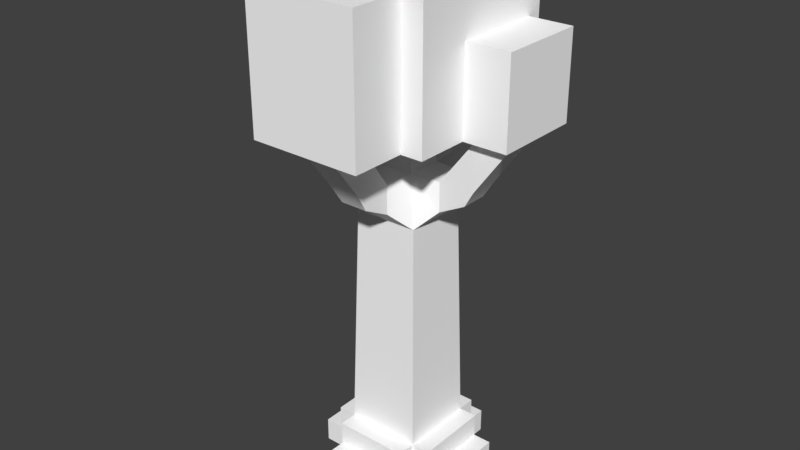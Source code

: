 # Source: Tree.blend  (saved by Blender 2.78.0; exported with 4.5.12 LTS)
import bpy
from mathutils import Matrix  # noqa: F401  (used for matrix-valued properties, if any)

bpy.ops.wm.read_factory_settings(use_empty=True)
scene = bpy.context.scene
scene.name = 'Scene'

# ---- collections
col_collection_1 = bpy.data.collections.new('Collection 1'); scene.collection.children.link(col_collection_1)

# ---- materials (node trees are filled in below, after node groups)
mat_initialshadinggroup_006 = bpy.data.materials.new('initialShadingGroup.006')
mat_initialshadinggroup_006.alpha_threshold = 0.0
mat_initialshadinggroup_006.use_transparent_shadow = False
mat_initialshadinggroup_006.diffuse_color = (1.0, 1.0, 1.0, 1.0)
mat_initialshadinggroup_006.roughness = 0.5
mat_initialshadinggroup_006.specular_intensity = 0.0

# ---- material node trees

# ---- world
world_world = bpy.data.worlds.new('World'); scene.world = world_world
world_world.color = (0.05088, 0.05088, 0.05088)
world_world.use_sun_shadow = False
world_world.sun_shadow_jitter_overblur = 0.0
world_world.cycles.sampling_method = 'MANUAL'

# ---- meshes
me_pcube2 = bpy.data.meshes.new('pCube2')
me_pcube2.from_pydata([(-1.161, -2.316, 0.05706), (1.186, -2.316, 0.05706), (1.186, -2.316, 0.8394), (-1.161, -2.316, 0.8394), (-1.161, -1.742, 0.8394), (1.186, -1.742, 0.8394), (1.186, -1.742, 1.622), (-1.161, -1.742, 1.622), (-1.161, -1.164, 1.622), (1.186, -1.164, 1.622), (1.016, -0.9945, 9.086), (-0.9918, -0.9945, 9.086), (-2.413, -2.416, 16.86), (2.437, -2.416, 16.86), (2.437, 2.435, 16.86), (-2.413, 2.435, 16.86), (-0.9918, 1.013, 9.086), (1.016, 1.013, 9.086), (1.186, 1.183, 1.622), (-1.161, 1.183, 1.622), (-1.161, 1.761, 1.622), (1.186, 1.761, 1.622), (1.186, 1.761, 0.8394), (-1.161, 1.761, 0.8394), (-1.161, 2.335, 0.8394), (1.186, 2.335, 0.8394), (1.186, 2.335, 0.05707), (-1.161, 2.335, 0.05707), (-1.161, 1.183, 0.05707), (1.186, 1.183, 0.05707), (1.186, -1.164, 0.05706), (-1.161, -1.164, 0.05706), (2.338, -1.164, 0.05706), (2.338, 1.183, 0.05707), (2.338, 1.183, 0.8394), (2.338, -1.164, 0.8394), (1.764, -1.164, 0.8394), (1.764, 1.183, 0.8394), (1.764, 1.183, 1.622), (1.764, -1.164, 1.622), (-2.314, 1.183, 0.05707), (-2.314, -1.164, 0.05706), (-2.314, -1.164, 0.8394), (-2.314, 1.183, 0.8394), (-1.739, 1.183, 0.8394), (-1.739, -1.164, 0.8394), (-1.739, -1.164, 1.622), (-1.739, 1.183, 1.622), (1.186, -1.742, 0.05706), (-1.161, -1.742, 0.05706), (1.186, -1.164, 0.8394), (1.186, -1.742, 0.8394), (-1.161, -1.164, 0.8394), (-1.161, -1.742, 0.8394), (1.186, 1.183, 0.8394), (-1.161, 1.183, 0.8394), (1.186, 1.761, 0.8394), (-1.161, 1.761, 0.8394), (1.186, 1.761, 0.05707), (-1.161, 1.761, 0.05707), (1.764, 1.183, 0.05707), (1.764, -1.164, 0.05706), (1.764, 1.183, 0.8394), (1.764, -1.164, 0.8394), (-1.739, -1.164, 0.05706), (-1.739, 1.183, 0.05707), (-1.739, -1.164, 0.8394), (-1.739, 1.183, 0.8394), (-0.4063, -2.267, 10.02), (0.4305, -2.267, 10.02), (0.4868, -2.574, 10.55), (-0.4627, -2.574, 10.55), (2.289, -0.409, 10.02), (2.289, 0.4277, 10.02), (2.596, 0.4841, 10.55), (2.596, -0.4654, 10.55), (0.4305, 2.286, 10.02), (-0.4063, 2.286, 10.02), (-0.4627, 2.593, 10.55), (0.4868, 2.593, 10.55), (-2.265, 0.4277, 10.02), (-2.265, -0.409, 10.02), (-2.571, -0.4654, 10.55), (-2.571, 0.4841, 10.55), (0.4868, -1.46, 9.594), (-0.4627, -1.46, 9.594), (0.5708, -0.5494, 10.55), (0.4868, -1.46, 10.55), (-0.5467, -0.5494, 10.55), (-0.4627, -1.46, 10.55), (1.482, 0.4841, 9.594), (1.482, -0.4654, 9.594), (0.5708, 0.5681, 10.55), (1.482, 0.4841, 10.55), (1.482, -0.4654, 10.55), (-0.4627, 1.479, 9.594), (0.4868, 1.479, 9.594), (-0.5467, 0.5681, 10.55), (-0.4627, 1.479, 10.55), (0.4868, 1.479, 10.55), (-1.457, -0.4654, 9.594), (-1.457, 0.4841, 9.594), (-1.457, -0.4654, 10.55), (-1.457, 0.4841, 10.55), (1.756, -2.429, 16.44), (-1.732, -2.429, 16.44), (-1.732, -4.064, 16.44), (1.756, -4.064, 16.44), (2.43, 1.962, 14.93), (2.43, -0.7743, 14.93), (3.794, -0.7743, 14.93), (3.794, 1.962, 14.93), (-0.7554, 2.442, 13.56), (0.7796, 2.442, 13.56), (0.7796, 3.887, 13.56), (-0.7554, 3.887, 13.56), (-2.433, -1.822, 14.6), (-2.433, 0.4977, 14.6), (-4.226, 0.4977, 14.6), (-4.226, -1.822, 14.6), (0.3339, -0.3125, 12.15), (-0.3098, -0.3125, 12.15), (0.3339, 0.3312, 12.15), (-0.3098, 0.3312, 12.15), (-0.4713, -2.579, 12.15), (0.4954, -2.579, 12.15), (-0.4713, -3.713, 12.15), (0.4954, -3.713, 12.15), (2.648, -0.4339, 12.15), (2.648, 0.4526, 12.15), (3.688, -0.4339, 12.15), (3.688, 0.4526, 12.15), (0.4104, 2.698, 12.15), (-0.3862, 2.698, 12.15), (0.4104, 3.632, 12.15), (-0.3862, 3.632, 12.15), (-2.629, 0.4482, 12.15), (-2.629, -0.4295, 12.15), (-3.658, 0.4482, 12.15), (-3.658, -0.4295, 12.15), (2.437, -2.416, 12.15), (-2.413, -2.416, 12.15), (2.437, 2.435, 12.15), (-2.413, 2.435, 12.15), (2.43, -0.7743, 12.15), (2.43, 1.962, 12.15), (3.794, -0.7743, 12.15), (3.794, 1.962, 12.15), (-1.732, -2.429, 12.15), (1.756, -2.429, 12.15), (-1.732, -4.064, 12.15), (1.756, -4.064, 12.15), (-2.433, 0.4977, 12.15), (-2.433, -1.822, 12.15), (-4.226, 0.4977, 12.15), (-4.226, -1.822, 12.15), (0.7796, 2.442, 12.15), (-0.7554, 2.442, 12.15), (0.7796, 3.887, 12.15), (-0.7554, 3.887, 12.15)], [], [(0, 1, 2, 3), (4, 5, 6, 7), (8, 9, 10, 11), (12, 13, 14, 15), (16, 17, 18, 19), (20, 21, 22, 23), (24, 25, 26, 27), (28, 29, 30, 31), (32, 33, 34, 35), (36, 37, 38, 39), (9, 18, 17, 10), (40, 41, 42, 43), (44, 45, 46, 47), (19, 8, 11, 16), (31, 30, 48, 49), (30, 50, 51, 48), (50, 52, 53, 51), (52, 31, 49, 53), (52, 50, 5, 4), (50, 9, 6, 5), (9, 8, 7, 6), (8, 52, 4, 7), (19, 18, 21, 20), (18, 54, 22, 21), (54, 55, 23, 22), (55, 19, 20, 23), (55, 54, 56, 57), (54, 29, 58, 56), (29, 28, 59, 58), (28, 55, 57, 59), (30, 29, 60, 61), (29, 54, 62, 60), (54, 50, 63, 62), (50, 30, 61, 63), (50, 54, 37, 36), (54, 18, 38, 37), (18, 9, 39, 38), (9, 50, 36, 39), (28, 31, 64, 65), (31, 52, 66, 64), (52, 55, 67, 66), (55, 28, 65, 67), (55, 52, 45, 44), (52, 8, 46, 45), (8, 19, 47, 46), (19, 55, 44, 47), (49, 48, 1, 0), (48, 51, 2, 1), (51, 53, 3, 2), (53, 49, 0, 3), (57, 56, 25, 24), (56, 58, 26, 25), (58, 59, 27, 26), (59, 57, 24, 27), (61, 60, 33, 32), (60, 62, 34, 33), (62, 63, 35, 34), (63, 61, 32, 35), (65, 64, 41, 40), (64, 66, 42, 41), (66, 67, 43, 42), (67, 65, 40, 43), (68, 69, 70, 71), (72, 73, 74, 75), (76, 77, 78, 79), (80, 81, 82, 83), (11, 10, 84, 85), (10, 86, 87, 84), (86, 88, 89, 87), (88, 11, 85, 89), (10, 17, 90, 91), (17, 92, 93, 90), (92, 86, 94, 93), (86, 10, 91, 94), (17, 16, 95, 96), (16, 97, 98, 95), (97, 92, 99, 98), (92, 17, 96, 99), (16, 11, 100, 101), (11, 88, 102, 100), (88, 97, 103, 102), (97, 16, 101, 103), (85, 84, 69, 68), (84, 87, 70, 69), (104, 105, 106, 107), (89, 85, 68, 71), (91, 90, 73, 72), (90, 93, 74, 73), (108, 109, 110, 111), (94, 91, 72, 75), (96, 95, 77, 76), (95, 98, 78, 77), (112, 113, 114, 115), (99, 96, 76, 79), (101, 100, 81, 80), (100, 102, 82, 81), (116, 117, 118, 119), (103, 101, 80, 83), (88, 86, 120, 121), (86, 92, 122, 120), (92, 97, 123, 122), (97, 88, 121, 123), (87, 89, 124, 125), (89, 71, 126, 124), (71, 70, 127, 126), (70, 87, 125, 127), (93, 94, 128, 129), (94, 75, 130, 128), (75, 74, 131, 130), (74, 93, 129, 131), (98, 99, 132, 133), (99, 79, 134, 132), (79, 78, 135, 134), (78, 98, 133, 135), (102, 103, 136, 137), (103, 83, 138, 136), (83, 82, 139, 138), (82, 102, 137, 139), (121, 120, 140, 141), (120, 122, 142, 140), (122, 123, 143, 142), (123, 121, 141, 143), (141, 140, 13, 12), (140, 142, 14, 13), (142, 143, 15, 14), (143, 141, 12, 15), (129, 128, 144, 145), (128, 130, 146, 144), (130, 131, 147, 146), (131, 129, 145, 147), (145, 144, 109, 108), (144, 146, 110, 109), (146, 147, 111, 110), (147, 145, 108, 111), (125, 124, 148, 149), (124, 126, 150, 148), (126, 127, 151, 150), (127, 125, 149, 151), (149, 148, 105, 104), (148, 150, 106, 105), (150, 151, 107, 106), (151, 149, 104, 107), (137, 136, 152, 153), (136, 138, 154, 152), (138, 139, 155, 154), (139, 137, 153, 155), (153, 152, 117, 116), (152, 154, 118, 117), (154, 155, 119, 118), (155, 153, 116, 119), (133, 132, 156, 157), (132, 134, 158, 156), (134, 135, 159, 158), (135, 133, 157, 159), (157, 156, 113, 112), (156, 158, 114, 113), (158, 159, 115, 114), (159, 157, 112, 115)])
me_pcube2.polygons.foreach_set('use_smooth', [0, 0, 0, 0, 0, 0, 0, 1, 0, 0, 0, 0, 0, 0, 1, 1, 1, 1, 0, 0, 0, 0, 0, 0, 0, 0, 1, 1, 1, 1, 1, 1, 1, 1, 0, 0, 0, 0, 1, 1, 1, 1, 0, 0, 0, 0, 1, 1, 1, 1, 1, 1, 1, 1, 1, 1, 1, 1, 1, 1, 1, 1, 1, 1, 1, 1, 1, 1, 0, 1, 1, 1, 0, 1, 1, 1, 0, 1, 1, 1, 0, 1, 1, 1, 0, 1, 1, 1, 0, 1, 1, 1, 0, 1, 1, 1, 0, 1, 0, 0, 0, 0, 0, 1, 1, 1, 0, 1, 1, 1, 0, 1, 1, 1, 0, 1, 1, 1, 0, 0, 0, 0, 0, 0, 0, 0, 0, 1, 1, 1, 0, 0, 0, 0, 1, 1, 1, 1, 0, 0, 0, 0, 1, 1, 1, 1, 0, 0, 0, 0, 1, 1, 1, 1, 0, 0, 0, 0])
_k = set([(0, 1), (0, 3), (0, 49), (1, 2), (1, 48), (2, 3), (2, 51), (3, 53), (10, 11), (10, 17), (10, 84), (10, 91), (11, 16), (11, 85), (11, 100), (16, 17), (16, 95), (16, 101), (17, 90), (17, 96), (24, 25), (24, 27), (24, 57), (25, 26), (25, 56), (26, 27), (26, 58), (27, 59), (28, 55), (28, 59), (28, 65), (29, 54), (29, 58), (29, 60), (30, 48), (30, 50), (30, 61), (31, 49), (31, 52), (31, 64), (32, 33), (32, 35), (32, 61), (33, 34), (33, 60), (34, 35), (34, 62), (35, 63), (40, 41), (40, 43), (40, 65), (41, 42), (41, 64), (42, 43), (42, 66), (43, 67), (50, 51), (50, 52), (50, 54), (50, 63), (52, 53), (52, 55), (52, 66), (54, 55), (54, 56), (54, 62), (55, 57), (55, 67), (68, 69), (68, 71), (68, 85), (69, 70), (69, 84), (70, 127), (71, 126), (72, 73), (72, 75), (72, 91), (73, 74), (73, 90), (74, 131), (75, 130), (76, 77), (76, 79), (76, 96), (77, 78), (77, 95), (78, 135), (79, 134), (80, 81), (80, 83), (80, 101), (81, 82), (81, 100), (82, 139), (83, 138), (84, 87), (85, 89), (86, 87), (86, 94), (87, 125), (88, 89), (88, 102), (89, 124), (90, 93), (91, 94), (92, 93), (92, 99), (93, 129), (94, 128), (95, 98), (96, 99), (97, 98), (97, 103), (98, 133), (99, 132), (100, 102), (101, 103), (102, 137), (103, 136), (124, 125), (124, 126), (125, 127), (126, 127), (128, 130), (128, 144), (129, 131), (129, 145), (130, 131), (132, 133), (132, 134), (133, 135), (134, 135), (136, 137), (136, 138), (137, 139), (138, 139), (144, 146), (145, 147), (146, 147), (148, 149), (148, 150), (149, 151), (150, 151), (152, 153), (152, 154), (153, 155), (154, 155), (156, 157), (156, 158), (157, 159), (158, 159)])
me_pcube2.attributes.new('sharp_edge', 'BOOLEAN', 'EDGE').data.foreach_set('value', [ (min(e.vertices), max(e.vertices)) in _k for e in me_pcube2.edges])
_uv = me_pcube2.uv_layers.new(name='UVMap')
_uv.uv.foreach_set('vector', [0.07926, 0.02434, 0.07926, 0.02434, 0.07926, 0.06639, 0.07926, 0.06639, 0.1101, 0.06639, 0.1101, 0.06639, 0.1101, 0.1084, 0.1101, 0.1084, 0.1412, 0.1084, 0.1412, 0.1084, 0.1503, 0.5097, 0.1503, 0.5097, 0.4777, 0.5164, 0.4777, 0.5164, 0.9242, 0.5164, 0.9242, 0.5164, 0.2582, 0.5097, 0.2582, 0.5097, 0.2674, 0.1084, 0.2674, 0.1084, 0.2984, 0.1084, 0.2984, 0.1084, 0.2984, 0.06639, 0.2984, 0.06639, 0.3293, 0.06639, 0.3293, 0.06639, 0.3293, 0.02434, 0.3293, 0.02434, 0.2674, 0.02434, 0.2674, 0.02434, 0.1412, 0.02434, 0.1412, 0.02434, 0.1412, 0.02434, 0.2674, 0.02434, 0.2674, 0.06639, 0.1412, 0.06639, 0.1412, 0.06639, 0.2674, 0.06639, 0.2674, 0.1084, 0.1412, 0.1084, 0.1412, 0.1084, 0.2674, 0.1084, 0.2582, 0.5097, 0.1503, 0.5097, 0.2674, 0.02434, 0.1412, 0.02434, 0.1412, 0.06639, 0.2674, 0.06639, 0.2674, 0.06639, 0.1412, 0.06639, 0.1412, 0.1084, 0.2674, 0.1084, 0.2674, 0.1084, 0.1412, 0.1084, 0.1503, 0.5097, 0.2582, 0.5097, 0.1412, 0.02434, 0.1412, 0.02434, 0.1101, 0.02434, 0.1101, 0.02434, 0.1412, 0.02434, 0.1412, 0.06639, 0.1101, 0.06639, 0.1101, 0.02434, 0.1412, 0.06639, 0.1412, 0.06639, 0.1101, 0.06639, 0.1101, 0.06639, 0.1412, 0.06639, 0.1412, 0.02434, 0.1101, 0.02434, 0.1101, 0.06639, 0.1412, 0.06639, 0.1412, 0.06639, 0.1101, 0.06639, 0.1101, 0.06639, 0.1412, 0.06639, 0.1412, 0.1084, 0.1101, 0.1084, 0.1101, 0.06639, 0.1412, 0.1084, 0.1412, 0.1084, 0.1101, 0.1084, 0.1101, 0.1084, 0.1412, 0.1084, 0.1412, 0.06639, 0.1101, 0.06639, 0.1101, 0.1084, 0.2674, 0.1084, 0.2674, 0.1084, 0.2984, 0.1084, 0.2984, 0.1084, 0.2674, 0.1084, 0.2674, 0.06639, 0.2984, 0.06639, 0.2984, 0.1084, 0.2674, 0.06639, 0.2674, 0.06639, 0.2984, 0.06639, 0.2984, 0.06639, 0.2674, 0.06639, 0.2674, 0.1084, 0.2984, 0.1084, 0.2984, 0.06639, 0.2674, 0.06639, 0.2674, 0.06639, 0.2984, 0.06639, 0.2984, 0.06639, 0.2674, 0.06639, 0.2674, 0.02434, 0.2984, 0.02434, 0.2984, 0.06639, 0.2674, 0.02434, 0.2674, 0.02434, 0.2984, 0.02434, 0.2984, 0.02434, 0.2674, 0.02434, 0.2674, 0.06639, 0.2984, 0.06639, 0.2984, 0.02434, 0.1412, 0.02434, 0.2674, 0.02434, 0.2674, 0.02434, 0.1412, 0.02434, 0.2674, 0.02434, 0.2674, 0.06639, 0.2674, 0.06639, 0.2674, 0.02434, 0.2674, 0.06639, 0.1412, 0.06639, 0.1412, 0.06639, 0.2674, 0.06639, 0.1412, 0.06639, 0.1412, 0.02434, 0.1412, 0.02434, 0.1412, 0.06639, 0.1412, 0.06639, 0.2674, 0.06639, 0.2674, 0.06639, 0.1412, 0.06639, 0.2674, 0.06639, 0.2674, 0.1084, 0.2674, 0.1084, 0.2674, 0.06639, 0.2674, 0.1084, 0.1412, 0.1084, 0.1412, 0.1084, 0.2674, 0.1084, 0.1412, 0.1084, 0.1412, 0.06639, 0.1412, 0.06639, 0.1412, 0.1084, 0.2674, 0.02434, 0.1412, 0.02434, 0.1412, 0.02434, 0.2674, 0.02434, 0.1412, 0.02434, 0.1412, 0.06639, 0.1412, 0.06639, 0.1412, 0.02434, 0.1412, 0.06639, 0.2674, 0.06639, 0.2674, 0.06639, 0.1412, 0.06639, 0.2674, 0.06639, 0.2674, 0.02434, 0.2674, 0.02434, 0.2674, 0.06639, 0.2674, 0.06639, 0.1412, 0.06639, 0.1412, 0.06639, 0.2674, 0.06639, 0.1412, 0.06639, 0.1412, 0.1084, 0.1412, 0.1084, 0.1412, 0.06639, 0.1412, 0.1084, 0.2674, 0.1084, 0.2674, 0.1084, 0.1412, 0.1084, 0.2674, 0.1084, 0.2674, 0.06639, 0.2674, 0.06639, 0.2674, 0.1084, 0.1101, 0.02434, 0.1101, 0.02434, 0.07926, 0.02434, 0.07926, 0.02434, 0.1101, 0.02434, 0.1101, 0.06639, 0.07926, 0.06639, 0.07926, 0.02434, 0.1101, 0.06639, 0.1101, 0.06639, 0.07926, 0.06639, 0.07926, 0.06639, 0.1101, 0.06639, 0.1101, 0.02434, 0.07926, 0.02434, 0.07926, 0.06639, 0.2984, 0.06639, 0.2984, 0.06639, 0.3293, 0.06639, 0.3293, 0.06639, 0.2984, 0.06639, 0.2984, 0.02434, 0.3293, 0.02434, 0.3293, 0.06639, 0.2984, 0.02434, 0.2984, 0.02434, 0.3293, 0.02434, 0.3293, 0.02434, 0.2984, 0.02434, 0.2984, 0.06639, 0.3293, 0.06639, 0.3293, 0.02434, 0.1412, 0.02434, 0.2674, 0.02434, 0.2674, 0.02434, 0.1412, 0.02434, 0.2674, 0.02434, 0.2674, 0.06639, 0.2674, 0.06639, 0.2674, 0.02434, 0.2674, 0.06639, 0.1412, 0.06639, 0.1412, 0.06639, 0.2674, 0.06639, 0.1412, 0.06639, 0.1412, 0.02434, 0.1412, 0.02434, 0.1412, 0.06639, 0.2674, 0.02434, 0.1412, 0.02434, 0.1412, 0.02434, 0.2674, 0.02434, 0.1412, 0.02434, 0.1412, 0.06639, 0.1412, 0.06639, 0.1412, 0.02434, 0.1412, 0.06639, 0.2674, 0.06639, 0.2674, 0.06639, 0.1412, 0.06639, 0.2674, 0.06639, 0.2674, 0.02434, 0.2674, 0.02434, 0.2674, 0.06639, 0.08189, 0.5599, 0.08189, 0.5599, 0.0654, 0.5882, 0.0654, 0.5882, 0.1818, 0.5599, 0.2268, 0.5599, 0.2298, 0.5882, 0.1788, 0.5882, 0.3267, 0.5599, 0.3267, 0.5599, 0.3432, 0.5882, 0.3432, 0.5882, 0.2268, 0.5599, 0.1818, 0.5599, 0.1788, 0.5882, 0.2298, 0.5882, 0.1503, 0.5097, 0.1503, 0.5097, 0.1253, 0.537, 0.1253, 0.537, 0.1503, 0.5097, 0.1742, 0.5882, 0.1253, 0.5882, 0.1253, 0.537, 0.1742, 0.5882, 0.1742, 0.5882, 0.1253, 0.5882, 0.1253, 0.5882, 0.1742, 0.5882, 0.1503, 0.5097, 0.1253, 0.537, 0.1253, 0.5882, 0.1503, 0.5097, 0.2582, 0.5097, 0.2298, 0.537, 0.1788, 0.537, 0.2582, 0.5097, 0.2343, 0.5882, 0.2298, 0.5882, 0.2298, 0.537, 0.2343, 0.5882, 0.1742, 0.5882, 0.1788, 0.5882, 0.2298, 0.5882, 0.1742, 0.5882, 0.1503, 0.5097, 0.1788, 0.537, 0.1788, 0.5882, 0.2582, 0.5097, 0.2582, 0.5097, 0.2833, 0.537, 0.2833, 0.537, 0.2582, 0.5097, 0.2343, 0.5882, 0.2833, 0.5882, 0.2833, 0.537, 0.2343, 0.5882, 0.2343, 0.5882, 0.2833, 0.5882, 0.2833, 0.5882, 0.2343, 0.5882, 0.2582, 0.5097, 0.2833, 0.537, 0.2833, 0.5882, 0.2582, 0.5097, 0.1503, 0.5097, 0.1788, 0.537, 0.2298, 0.537, 0.1503, 0.5097, 0.1742, 0.5882, 0.1788, 0.5882, 0.1788, 0.537, 0.1742, 0.5882, 0.2343, 0.5882, 0.2298, 0.5882, 0.1788, 0.5882, 0.2343, 0.5882, 0.2582, 0.5097, 0.2298, 0.537, 0.2298, 0.5882, 0.1253, 0.537, 0.1253, 0.537, 0.08189, 0.5599, 0.08189, 0.5599, 0.1253, 0.537, 0.1253, 0.5882, 0.0654, 0.5882, 0.08189, 0.5599, 0.5889, 0.9943, 0.5889, 0.9943, 0.4385, 0.9943, 0.4385, 0.9943, 0.1253, 0.5882, 0.1253, 0.537, 0.08189, 0.5599, 0.0654, 0.5882, 0.1788, 0.537, 0.2298, 0.537, 0.2268, 0.5599, 0.1818, 0.5599, 0.2298, 0.537, 0.2298, 0.5882, 0.2298, 0.5882, 0.2268, 0.5599, 0.9932, 0.8479, 0.7413, 0.8479, 0.7413, 0.8479, 0.9932, 0.8479, 0.1788, 0.5882, 0.1788, 0.537, 0.1818, 0.5599, 0.1788, 0.5882, 0.2833, 0.537, 0.2833, 0.537, 0.3267, 0.5599, 0.3267, 0.5599, 0.2833, 0.537, 0.2833, 0.5882, 0.3432, 0.5882, 0.3267, 0.5599, 0.8584, 0.9925, 0.8584, 0.9925, 0.9914, 0.9925, 0.9914, 0.9925, 0.2833, 0.5882, 0.2833, 0.537, 0.3267, 0.5599, 0.3432, 0.5882, 0.2298, 0.537, 0.1788, 0.537, 0.1818, 0.5599, 0.2268, 0.5599, 0.1788, 0.537, 0.1788, 0.5882, 0.1788, 0.5882, 0.1818, 0.5599, 0.06492, 0.9728, 0.2784, 0.9728, 0.2784, 0.9728, 0.06492, 0.9728, 0.2298, 0.5882, 0.2298, 0.537, 0.2268, 0.5599, 0.2298, 0.5882, 0.1742, 0.5882, 0.1742, 0.5882, 0.187, 0.6742, 0.187, 0.6742, 0.1742, 0.5882, 0.2343, 0.5882, 0.2216, 0.6742, 0.187, 0.6742, 0.2343, 0.5882, 0.2343, 0.5882, 0.2216, 0.6742, 0.2216, 0.6742, 0.2343, 0.5882, 0.1742, 0.5882, 0.187, 0.6742, 0.2216, 0.6742, 0.1253, 0.5882, 0.1253, 0.5882, 0.06513, 0.6742, 0.06513, 0.6742, 0.1253, 0.5882, 0.0654, 0.5882, 0.004171, 0.6742, 0.06513, 0.6742, 0.0654, 0.5882, 0.0654, 0.5882, 0.004171, 0.6742, 0.004171, 0.6742, 0.0654, 0.5882, 0.1253, 0.5882, 0.06513, 0.6742, 0.004171, 0.6742, 0.2298, 0.5882, 0.1788, 0.5882, 0.1804, 0.6742, 0.2281, 0.6742, 0.1788, 0.5882, 0.1788, 0.5882, 0.1804, 0.6742, 0.1804, 0.6742, 0.1788, 0.5882, 0.2298, 0.5882, 0.2281, 0.6742, 0.1804, 0.6742, 0.2298, 0.5882, 0.2298, 0.5882, 0.2281, 0.6742, 0.2281, 0.6742, 0.2833, 0.5882, 0.2833, 0.5882, 0.3488, 0.6742, 0.3488, 0.6742, 0.2833, 0.5882, 0.3432, 0.5882, 0.399, 0.6742, 0.3488, 0.6742, 0.3432, 0.5882, 0.3432, 0.5882, 0.399, 0.6742, 0.399, 0.6742, 0.3432, 0.5882, 0.2833, 0.5882, 0.3488, 0.6742, 0.399, 0.6742, 0.1788, 0.5882, 0.2298, 0.5882, 0.2279, 0.6742, 0.1807, 0.6742, 0.2298, 0.5882, 0.2298, 0.5882, 0.2279, 0.6742, 0.2279, 0.6742, 0.2298, 0.5882, 0.1788, 0.5882, 0.1807, 0.6742, 0.2279, 0.6742, 0.1788, 0.5882, 0.1788, 0.5882, 0.1807, 0.6742, 0.1807, 0.6742, 0.6713, 0.0829, 0.6713, 0.0829, 0.4777, 0.0829, 0.4777, 0.0829, 0.6713, 0.0829, 0.7306, 0.0829, 0.9242, 0.0829, 0.4777, 0.0829, 0.7306, 0.0829, 0.7306, 0.0829, 0.9242, 0.0829, 0.9242, 0.0829, 0.7306, 0.0829, 0.6713, 0.0829, 0.4777, 0.0829, 0.9242, 0.0829, 0.4777, 0.0829, 0.4777, 0.0829, 0.4777, 0.5164, 0.4777, 0.5164, 0.4777, 0.0829, 0.9242, 0.0829, 0.9242, 0.5164, 0.4777, 0.5164, 0.9242, 0.0829, 0.9242, 0.0829, 0.9242, 0.5164, 0.9242, 0.5164, 0.9242, 0.0829, 0.4777, 0.0829, 0.4777, 0.5164, 0.9242, 0.5164, 0.8542, 0.5919, 0.7726, 0.5919, 0.7413, 0.5919, 0.9932, 0.5919, 0.7726, 0.5919, 0.7726, 0.5919, 0.7413, 0.5919, 0.7413, 0.5919, 0.7726, 0.5919, 0.8542, 0.5919, 0.9932, 0.5919, 0.7413, 0.5919, 0.8542, 0.5919, 0.8542, 0.5919, 0.9932, 0.5919, 0.9932, 0.5919, 0.9932, 0.5919, 0.7413, 0.5919, 0.7413, 0.8479, 0.9932, 0.8479, 0.7413, 0.5919, 0.7413, 0.5919, 0.7413, 0.8479, 0.7413, 0.8479, 0.7413, 0.5919, 0.9932, 0.5919, 0.9932, 0.8479, 0.7413, 0.8479, 0.9932, 0.5919, 0.9932, 0.5919, 0.9932, 0.8479, 0.9932, 0.8479, 0.5752, 0.5994, 0.5752, 0.5994, 0.5889, 0.5994, 0.5889, 0.5994, 0.5752, 0.5994, 0.4708, 0.5994, 0.4385, 0.5994, 0.5889, 0.5994, 0.4708, 0.5994, 0.4708, 0.5994, 0.4385, 0.5994, 0.4385, 0.5994, 0.4708, 0.5994, 0.5752, 0.5994, 0.5889, 0.5994, 0.4385, 0.5994, 0.5889, 0.5994, 0.5889, 0.5994, 0.5889, 0.9943, 0.5889, 0.9943, 0.5889, 0.5994, 0.4385, 0.5994, 0.4385, 0.9943, 0.5889, 0.9943, 0.4385, 0.5994, 0.4385, 0.5994, 0.4385, 0.9943, 0.4385, 0.9943, 0.4385, 0.5994, 0.5889, 0.5994, 0.5889, 0.9943, 0.4385, 0.9943, 0.1931, 0.7473, 0.2738, 0.7473, 0.2784, 0.7473, 0.06492, 0.7473, 0.2738, 0.7473, 0.2738, 0.7473, 0.2784, 0.7473, 0.2784, 0.7473, 0.2738, 0.7473, 0.1931, 0.7473, 0.06492, 0.7473, 0.2784, 0.7473, 0.1931, 0.7473, 0.1931, 0.7473, 0.06492, 0.7473, 0.06492, 0.7473, 0.06492, 0.7473, 0.2784, 0.7473, 0.2784, 0.9728, 0.06492, 0.9728, 0.2784, 0.7473, 0.2784, 0.7473, 0.2784, 0.9728, 0.2784, 0.9728, 0.2784, 0.7473, 0.06492, 0.7473, 0.06492, 0.9728, 0.2784, 0.9728, 0.06492, 0.7473, 0.06492, 0.7473, 0.06492, 0.9728, 0.06492, 0.9728, 0.8819, 0.8629, 0.8819, 0.8629, 0.8584, 0.8629, 0.8584, 0.8629, 0.8819, 0.8629, 0.9679, 0.8629, 0.9914, 0.8629, 0.8584, 0.8629, 0.9679, 0.8629, 0.9679, 0.8629, 0.9914, 0.8629, 0.9914, 0.8629, 0.9679, 0.8629, 0.8819, 0.8629, 0.8584, 0.8629, 0.9914, 0.8629, 0.8584, 0.8629, 0.8584, 0.8629, 0.8584, 0.9925, 0.8584, 0.9925, 0.8584, 0.8629, 0.9914, 0.8629, 0.9914, 0.9925, 0.8584, 0.9925, 0.9914, 0.8629, 0.9914, 0.8629, 0.9914, 0.9925, 0.9914, 0.9925, 0.9914, 0.8629, 0.8584, 0.8629, 0.8584, 0.9925, 0.9914, 0.9925])
me_pcube2.materials.append(mat_initialshadinggroup_006)
me_pcube2.use_remesh_preserve_volume = False
me_pcube2.use_remesh_preserve_attributes = False
me_pcube2.use_mirror_vertex_groups = False
me_pcube2.update()
me_pcube2.normals_split_custom_set([tuple(v) for v in zip(*[iter([0.0, -1.0, -2.597e-07, 0.0, -1.0, -2.597e-07, 0.0, -1.0, -2.597e-07, 0.0, -1.0, -2.597e-07, 0.0, -1.0, -2.597e-07, 0.0, -1.0, -2.597e-07, 0.0, -1.0, -2.597e-07, 0.0, -1.0, -2.597e-07, 0.0, -0.9997, 0.02272, 0.0, -0.9997, 0.02272, 0.0, -0.9997, 0.02272, 0.0, -0.9997, 0.02272, 0.0, 0.0, 1.0, 0.0, 0.0, 1.0, 0.0, 0.0, 1.0, 0.0, 0.0, 1.0, 0.0, 0.9997, 0.02272, 0.0, 0.9997, 0.02272, 0.0, 0.9997, 0.02272, 0.0, 0.9997, 0.02272, 0.0, 1.0, 2.597e-07, 0.0, 1.0, 2.597e-07, 0.0, 1.0, 2.597e-07, 0.0, 1.0, 2.597e-07, 0.0, 1.0, 5.194e-07, 0.0, 1.0, 5.194e-07, 0.0, 1.0, 5.194e-07, 0.0, 1.0, 5.194e-07, 0.0, 1.627e-07, -1.0, 0.0, 1.627e-07, -1.0, 0.0, 1.627e-07, -1.0, 0.0, 1.627e-07, -1.0, 1.0, -6.406e-08, 0.0, 1.0, -6.406e-08, 0.0, 1.0, -6.406e-08, 0.0, 1.0, -6.406e-08, 0.0, 1.0, 6.846e-08, 0.0, 1.0, 6.846e-08, 0.0, 1.0, 6.846e-08, 0.0, 1.0, 6.846e-08, 0.0, 0.9997, 0.0, 0.02272, 0.9997, 0.0, 0.02272, 0.9997, 0.0, 0.02272, 0.9997, 0.0, 0.02272, -1.0, -3.843e-09, 0.0, -1.0, -3.843e-09, 0.0, -1.0, -3.843e-09, 0.0, -1.0, -3.843e-09, 0.0, -1.0, -2.746e-09, 0.0, -1.0, -2.746e-09, 0.0, -1.0, -2.746e-09, 0.0, -1.0, -2.746e-09, 0.0, -0.9997, 0.0, 0.02272, -0.9997, 0.0, 0.02272, -0.9997, 0.0, 0.02272, -0.9997, 0.0, 0.02272, 0.0, 1.627e-07, -1.0, 0.0, 1.627e-07, -1.0, 0.0, 1.617e-07, -1.0, 0.0, 1.617e-07, -1.0, 1.0, 0.0, 0.0, 1.0, 0.0, 0.0, 1.0, -6.635e-08, 0.0, 1.0, -6.635e-08, 0.0, 0.0, -2.062e-07, 1.0, 0.0, -2.062e-07, 1.0, 0.0, -1.55e-07, 1.0, 0.0, -1.55e-07, 1.0, -1.0, 0.0, 0.0, -1.0, 0.0, 0.0, -1.0, -6.635e-08, 0.0, -1.0, -6.635e-08, 0.0, 0.0, 2.062e-07, -1.0, 0.0, 2.062e-07, -1.0, 0.0, 2.062e-07, -1.0, 0.0, 2.062e-07, -1.0, 1.0, 1.318e-07, 0.0, 1.0, 1.318e-07, 0.0, 1.0, 1.318e-07, 0.0, 1.0, 1.318e-07, 0.0, 0.0, 0.0, 1.0, 0.0, 0.0, 1.0, 0.0, 0.0, 1.0, 0.0, 0.0, 1.0, -1.0, 0.0, 0.0, -1.0, 0.0, 0.0, -1.0, 0.0, 0.0, -1.0, 0.0, 0.0, 0.0, 0.0, 1.0, 0.0, 0.0, 1.0, 0.0, 0.0, 1.0, 0.0, 0.0, 1.0, 1.0, 1.318e-07, 0.0, 1.0, 1.318e-07, 0.0, 1.0, 1.318e-07, 0.0, 1.0, 1.318e-07, 0.0, 0.0, 2.062e-07, -1.0, 0.0, 2.062e-07, -1.0, 0.0, 2.062e-07, -1.0, 0.0, 2.062e-07, -1.0, -1.0, 0.0, 0.0, -1.0, 0.0, 0.0, -1.0, 0.0, 0.0, -1.0, 0.0, 0.0, 0.0, -2.062e-07, 1.0, 0.0, -2.062e-07, 1.0, 0.0, -1.55e-07, 1.0, 0.0, -1.55e-07, 1.0, 1.0, 0.0, 0.0, 1.0, 0.0, 0.0, 1.0, -6.635e-08, 0.0, 1.0, -6.635e-08, 0.0, 0.0, 1.627e-07, -1.0, 0.0, 1.627e-07, -1.0, 0.0, 1.617e-07, -1.0, 0.0, 1.617e-07, -1.0, -1.0, 0.0, 0.0, -1.0, 0.0, 0.0, -1.0, -6.635e-08, 0.0, -1.0, -6.635e-08, 0.0, 0.0, 1.627e-07, -1.0, 0.0, 1.627e-07, -1.0, 0.0, 1.635e-07, -1.0, 0.0, 1.635e-07, -1.0, 0.0, 1.0, 1.318e-07, 0.0, 1.0, 1.318e-07, 0.0, 1.0, 1.323e-07, 0.0, 1.0, 1.323e-07, 0.0, -1.524e-07, 1.0, 0.0, -1.524e-07, 1.0, 0.0, -1.524e-07, 1.0, 0.0, -1.524e-07, 1.0, 0.0, -1.0, -2.636e-07, 0.0, -1.0, -2.636e-07, 0.0, -1.0, -1.982e-07, 0.0, -1.0, -1.982e-07, 0.0, 1.524e-07, -1.0, 0.0, 1.524e-07, -1.0, 0.0, 1.524e-07, -1.0, 0.0, 1.524e-07, -1.0, 0.0, 1.0, 2.636e-07, 0.0, 1.0, 2.636e-07, 0.0, 1.0, 2.636e-07, 0.0, 1.0, 2.636e-07, 0.0, -2.032e-07, 1.0, 0.0, -2.032e-07, 1.0, 0.0, -2.032e-07, 1.0, 0.0, -2.032e-07, 1.0, 0.0, -1.0, -1.318e-07, 0.0, -1.0, -1.318e-07, 0.0, -1.0, -1.318e-07, 0.0, -1.0, -1.318e-07, 0.0, 1.627e-07, -1.0, 0.0, 1.627e-07, -1.0, 0.0, 1.635e-07, -1.0, 0.0, 1.635e-07, -1.0, 0.0, -1.0, -2.636e-07, 0.0, -1.0, -2.636e-07, 0.0, -1.0, -1.982e-07, 0.0, -1.0, -1.982e-07, 0.0, -1.524e-07, 1.0, 0.0, -1.524e-07, 1.0, 0.0, -1.524e-07, 1.0, 0.0, -1.524e-07, 1.0, 0.0, 1.0, 1.318e-07, 0.0, 1.0, 1.318e-07, 0.0, 1.0, 1.323e-07, 0.0, 1.0, 1.323e-07, 0.0, 1.524e-07, -1.0, 0.0, 1.524e-07, -1.0, 0.0, 1.524e-07, -1.0, 0.0, 1.524e-07, -1.0, 0.0, -1.0, -1.318e-07, 0.0, -1.0, -1.318e-07, 0.0, -1.0, -1.318e-07, 0.0, -1.0, -1.318e-07, 0.0, -2.032e-07, 1.0, 0.0, -2.032e-07, 1.0, 0.0, -2.032e-07, 1.0, 0.0, -2.032e-07, 1.0, 0.0, 1.0, 2.636e-07, 0.0, 1.0, 2.636e-07, 0.0, 1.0, 2.636e-07, 0.0, 1.0, 2.636e-07, 0.0, 1.617e-07, -1.0, 0.0, 1.617e-07, -1.0, 0.0, 1.622e-07, -1.0, 0.0, 1.622e-07, -1.0, 1.0, -6.635e-08, 0.0, 1.0, -6.635e-08, 0.0, 1.0, -1.327e-07, 0.0, 1.0, -1.327e-07, 0.0, 0.0, -1.55e-07, 1.0, 0.0, -1.55e-07, 1.0, 0.0, -1.038e-07, 1.0, 0.0, -1.038e-07, 1.0, -1.0, -6.635e-08, 0.0, -1.0, -6.635e-08, 0.0, -1.0, -1.327e-07, 0.0, -1.0, -1.327e-07, 0.0, 0.0, -1.55e-07, 1.0, 0.0, -1.55e-07, 1.0, 0.0, -1.038e-07, 1.0, 0.0, -1.038e-07, 1.0, 1.0, -6.635e-08, 0.0, 1.0, -6.635e-08, 0.0, 1.0, -1.327e-07, 0.0, 1.0, -1.327e-07, 0.0, 0.0, 1.617e-07, -1.0, 0.0, 1.617e-07, -1.0, 0.0, 1.622e-07, -1.0, 0.0, 1.622e-07, -1.0, -1.0, -6.635e-08, 0.0, -1.0, -6.635e-08, 0.0, -1.0, -1.327e-07, 0.0, -1.0, -1.327e-07, 0.0, 0.0, 1.635e-07, -1.0, 0.0, 1.635e-07, -1.0, 0.0, 1.635e-07, -1.0, 0.0, 1.635e-07, -1.0, 0.0, 1.0, 1.323e-07, 0.0, 1.0, 1.323e-07, 0.0, 1.0, 1.327e-07, 0.0, 1.0, 1.327e-07, 0.0, -1.524e-07, 1.0, 0.0, -1.524e-07, 1.0, 0.0, -1.524e-07, 1.0, 0.0, -1.524e-07, 1.0, 0.0, -1.0, -1.982e-07, 0.0, -1.0, -1.982e-07, 0.0, -1.0, -1.327e-07, 0.0, -1.0, -1.327e-07, 0.0, 1.635e-07, -1.0, 0.0, 1.635e-07, -1.0, 0.0, 1.635e-07, -1.0, 0.0, 1.635e-07, -1.0, 0.0, -1.0, -1.982e-07, 0.0, -1.0, -1.982e-07, 0.0, -1.0, -1.327e-07, 0.0, -1.0, -1.327e-07, 0.0, -1.524e-07, 1.0, 0.0, -1.524e-07, 1.0, 0.0, -1.524e-07, 1.0, 0.0, -1.524e-07, 1.0, 0.0, 1.0, 1.323e-07, 0.0, 1.0, 1.323e-07, 0.0, 1.0, 1.327e-07, 0.0, 1.0, 1.327e-07, 0.0, -0.8643, -0.503, 0.0, -0.8643, -0.503, -1.533e-07, -0.8258, -0.564, 7.25e-07, -0.8258, -0.564, 0.8643, 0.0, -0.503, 0.8643, 0.0, -0.503, 0.8349, 6.332e-07, -0.5503, 0.8349, -7.8e-08, -0.5503, 0.0, 0.8643, -0.503, 0.0, 0.8643, -0.503, -5.53e-07, 0.8449, -0.5349, 1.605e-07, 0.8449, -0.5349, -0.8643, 0.0, -0.503, -0.8643, 0.0, -0.503, -0.8359, -4.325e-08, -0.5488, -0.8359, -4.329e-07, -0.5488, 0.0, -0.737, -0.6759, 0.0, -0.737, -0.6759, 2.852e-07, -0.6508, -0.7593, -6.631e-07, -0.6508, -0.7593, 0.6842, -0.6842, 0.2522, 0.6842, -0.6842, 0.2522, 0.9178, -0.3244, 0.2289, 0.9178, -0.3244, 0.2289, 0.0, 0.0, 1.0, 0.0, 0.0, 1.0, 0.0, 0.0, 1.0, 0.0, 0.0, 1.0, -0.6842, -0.6842, 0.2522, -0.6842, -0.6842, 0.2522, -0.9178, -0.3244, 0.2289, -0.9178, -0.3244, 0.2289, 0.737, 0.0, -0.6759, 0.737, 0.0, -0.6759, 0.6508, 3.065e-07, -0.7593, 0.6508, -6.668e-07, -0.7593, 0.6842, 0.6842, 0.2522, 0.6842, 0.6842, 0.2522, 0.3244, 0.9178, 0.2289, 0.3244, 0.9178, 0.2289, -1.013e-06, 0.0, 1.0, -1.013e-06, 0.0, 1.0, -1.013e-06, 0.0, 1.0, -1.013e-06, 0.0, 1.0, 0.6842, -0.6842, 0.2522, 0.6842, -0.6842, 0.2522, 0.3244, -0.9178, 0.2289, 0.3244, -0.9178, 0.2289, 0.0, 0.737, -0.6759, 0.0, 0.737, -0.6759, -2.896e-07, 0.6508, -0.7593, 6.659e-07, 0.6508, -0.7593, -0.6842, 0.6842, 0.2522, -0.6842, 0.6842, 0.2522, -0.9178, 0.3244, 0.2289, -0.9178, 0.3244, 0.2289, 0.0, 0.0, 1.0, 0.0, 0.0, 1.0, 0.0, 0.0, 1.0, 0.0, 0.0, 1.0, 0.6842, 0.6842, 0.2522, 0.6842, 0.6842, 0.2522, 0.9178, 0.3244, 0.2289, 0.9178, 0.3244, 0.2289, -0.737, 0.0, -0.6759, -0.737, 0.0, -0.6759, -0.6508, -2.92e-07, -0.7593, -0.6508, 6.808e-07, -0.7593, -0.6842, -0.6842, 0.2522, -0.6842, -0.6842, 0.2522, -0.3244, -0.9178, 0.2289, -0.3244, -0.9178, 0.2289, 1.013e-06, 0.0, 1.0, 1.013e-06, 0.0, 1.0, 1.013e-06, 0.0, 1.0, 1.013e-06, 0.0, 1.0, -0.6842, 0.6842, 0.2522, -0.6842, 0.6842, 0.2522, -0.3244, 0.9178, 0.2289, -0.3244, 0.9178, 0.2289, -6.631e-07, -0.6508, -0.7593, 2.852e-07, -0.6508, -0.7593, 0.0, -0.4673, -0.8841, 0.0, -0.4673, -0.8841, 0.9981, -0.03955, -0.04619, 0.9997, -0.01511, -0.02098, 0.9999, -0.006049, -0.01162, 0.9981, -0.03955, -0.04619, 0.0, 0.0, 1.0, 0.0, 0.0, 1.0, 0.0, 0.0, 1.0, 0.0, 0.0, 1.0, -0.9997, -0.01511, -0.02098, -0.9981, -0.03955, -0.04619, -0.9981, -0.03955, -0.04619, -0.9999, -0.006049, -0.01162, 0.6508, -6.668e-07, -0.7593, 0.6508, 3.065e-07, -0.7593, 0.4673, 0.0, -0.8841, 0.4673, 0.0, -0.8841, 0.03955, 0.9981, -0.04619, 0.01572, 0.9999, -0.006504, 0.006316, 0.9999, 0.009149, 0.03955, 0.9981, -0.04619, 0.0, 0.0, 1.0, 0.0, 0.0, 1.0, 0.0, 0.0, 1.0, 0.0, 0.0, 1.0, 0.0157, -0.9999, -0.006464, 0.03955, -0.9981, -0.04619, 0.03955, -0.9981, -0.04619, 0.006316, -0.9999, 0.009147, 6.659e-07, 0.6508, -0.7593, -2.896e-07, 0.6508, -0.7593, 0.0, 0.4673, -0.8841, 0.0, 0.4673, -0.8841, -0.9981, 0.03955, -0.04619, -0.9998, 0.0164, 0.008843, -0.9995, 0.00666, 0.03195, -0.9981, 0.03955, -0.04619, 0.0, -1.32e-06, 1.0, 0.0, -1.32e-06, 1.0, 0.0, -1.32e-06, 1.0, 0.0, -1.32e-06, 1.0, 0.9998, 0.0164, 0.008843, 0.9981, 0.03955, -0.04619, 0.9981, 0.03955, -0.04619, 0.9995, 0.00666, 0.03195, -0.6508, 6.808e-07, -0.7593, -0.6508, -2.92e-07, -0.7593, -0.4673, 0.0, -0.8841, -0.4673, 0.0, -0.8841, -0.03955, -0.9981, -0.04619, -0.01577, -0.9999, -0.004924, -0.006347, -0.9999, 0.01142, -0.03955, -0.9981, -0.04619, 0.0, 0.0, 1.0, 0.0, 0.0, 1.0, 0.0, 0.0, 1.0, 0.0, 0.0, 1.0, -0.01577, 0.9999, -0.004922, -0.03955, 0.9981, -0.04619, -0.03955, 0.9981, -0.04619, -0.006347, 0.9999, 0.01142, 0.0, -0.9892, 0.1465, 0.0, -0.9892, 0.1465, 0.0, -0.9892, 0.1465, 0.0, -0.9892, 0.1465, 0.9892, 0.0, 0.1465, 0.9892, 0.0, 0.1465, 0.9892, 0.0, 0.1465, 0.9892, 0.0, 0.1465, 0.0, 0.9892, 0.1465, 0.0, 0.9892, 0.1465, 0.0, 0.9892, 0.1465, 0.0, 0.9892, 0.1465, -0.9892, 0.0, 0.1465, -0.9892, 0.0, 0.1465, -0.9892, 0.0, 0.1465, -0.9892, 0.0, 0.1465, 0.0, 0.8195, 0.5731, 0.0, 0.8195, 0.5731, 0.0, 0.8195, 0.5731, 0.0, 0.8195, 0.5731, -0.9997, -0.01511, -0.02098, -0.9999, -0.006049, -0.01162, -1.0, 0.0, -0.005381, -1.0, 0.0, -0.005381, 7.25e-07, -0.8258, -0.564, -1.533e-07, -0.8258, -0.564, 0.0, -0.8146, -0.58, 0.0, -0.8146, -0.58, 0.9999, -0.006049, -0.01162, 0.9997, -0.01511, -0.02098, 1.0, 0.0, -0.005381, 1.0, 0.0, -0.005381, -0.8082, 0.0, 0.589, -0.8082, 0.0, 0.589, -0.8082, 0.0, 0.589, -0.8082, 0.0, 0.589, 0.0157, -0.9999, -0.006464, 0.006316, -0.9999, 0.009147, 0.0, -0.9998, 0.01966, 0.0, -0.9998, 0.01966, 0.8349, -7.8e-08, -0.5503, 0.8349, 6.332e-07, -0.5503, 0.8259, 0.0, -0.5638, 0.8259, 0.0, -0.5638, 0.006316, 0.9999, 0.009149, 0.01572, 0.9999, -0.006504, 0.0, 0.9998, 0.01966, 0.0, 0.9998, 0.01966, 0.0, -0.7955, 0.606, 0.0, -0.7955, 0.606, 0.0, -0.7955, 0.606, 0.0, -0.7955, 0.606, 0.9998, 0.0164, 0.008843, 0.9995, 0.00666, 0.03195, 0.9989, -3.155e-08, 0.04774, 0.9989, -3.155e-08, 0.04774, 1.605e-07, 0.8449, -0.5349, -5.53e-07, 0.8449, -0.5349, 0.0, 0.8386, -0.5448, 0.0, 0.8386, -0.5448, -0.9995, 0.00666, 0.03195, -0.9998, 0.0164, 0.008843, -0.9989, -5.964e-08, 0.04774, -0.9989, -5.964e-08, 0.04774, 0.8069, 0.0, 0.5907, 0.8069, 0.0, 0.5907, 0.8069, 0.0, 0.5907, 0.8069, 0.0, 0.5907, -0.01577, 0.9999, -0.004922, -0.006347, 0.9999, 0.01142, 0.0, 0.9997, 0.02243, 0.0, 0.9997, 0.02243, -0.8359, -4.329e-07, -0.5488, -0.8359, -4.325e-08, -0.5488, -0.8272, 0.0, -0.562, -0.8272, 0.0, -0.562, -0.006347, -0.9999, 0.01142, -0.01577, -0.9999, -0.004924, 0.0, -0.9997, 0.02242, 0.0, -0.9997, 0.02242, 0.0, 0.0, -1.0, 0.0, 0.0, -1.0, 0.0, 0.0, -1.0, 0.0, 0.0, -1.0, -6.601e-07, 0.0, -1.0, -6.601e-07, 0.0, -1.0, -6.601e-07, 0.0, -1.0, -6.601e-07, 0.0, -1.0, 0.0, 0.0, -1.0, 0.0, 0.0, -1.0, 0.0, 0.0, -1.0, 0.0, 0.0, -1.0, 6.601e-07, 0.0, -1.0, 6.601e-07, 0.0, -1.0, 6.601e-07, 0.0, -1.0, 6.601e-07, 0.0, -1.0, 0.0, -1.0, -2.087e-07, 0.0, -1.0, -2.087e-07, 0.0, -1.0, -2.087e-07, 0.0, -1.0, -2.087e-07, 1.0, 0.0, 0.0, 1.0, 0.0, 0.0, 1.0, 0.0, 0.0, 1.0, 0.0, 0.0, 0.0, 1.0, 1.67e-07, 0.0, 1.0, 1.67e-07, 0.0, 1.0, 1.67e-07, 0.0, 1.0, 1.67e-07, -1.0, 0.0, 0.0, -1.0, 0.0, 0.0, -1.0, 0.0, 0.0, -1.0, 0.0, 0.0, 0.0, 0.0, -1.0, 0.0, 0.0, -1.0, 0.0, 0.0, -1.0, 0.0, 0.0, -1.0, 0.0, 0.0, -1.0, 0.0, 0.0, -1.0, 0.0, 0.0, -1.0, 0.0, 0.0, -1.0, 0.0, 0.0, -1.0, 0.0, 0.0, -1.0, 0.0, 0.0, -1.0, 0.0, 0.0, -1.0, 0.0, 0.0, -1.0, 0.0, 0.0, -1.0, 0.0, 0.0, -1.0, 0.0, 0.0, -1.0, -1.0, 0.0, 0.0, -1.0, 0.0, 0.0, -1.0, 0.0, 0.0, -1.0, 0.0, 0.0, 0.0, -1.0, -1.57e-07, 0.0, -1.0, -1.57e-07, 0.0, -1.0, -1.57e-07, 0.0, -1.0, -1.57e-07, 1.0, 0.0, 0.0, 1.0, 0.0, 0.0, 1.0, 0.0, 0.0, 1.0, 0.0, 0.0, 0.0, 1.0, 1.256e-07, 0.0, 1.0, 1.256e-07, 0.0, 1.0, 1.256e-07, 0.0, 1.0, 1.256e-07, -3.919e-07, 0.0, -1.0, 3.919e-07, 0.0, -1.0, 1.011e-06, 0.0, -1.0, -1.011e-06, 0.0, -1.0, 3.919e-07, 0.0, -1.0, 4.274e-07, 0.0, -1.0, 9.046e-07, 0.0, -1.0, 1.011e-06, 0.0, -1.0, 4.274e-07, 0.0, -1.0, -4.274e-07, 0.0, -1.0, -9.046e-07, 0.0, -1.0, 9.046e-07, 0.0, -1.0, -4.274e-07, 0.0, -1.0, -3.919e-07, 0.0, -1.0, -1.011e-06, 0.0, -1.0, -9.046e-07, 0.0, -1.0, 0.0, 1.0, 1.912e-07, 0.0, 1.0, 1.912e-07, 0.0, 1.0, 1.912e-07, 0.0, 1.0, 1.912e-07, -1.0, 0.0, 0.0, -1.0, 0.0, 0.0, -1.0, 0.0, 0.0, -1.0, 0.0, 0.0, 0.0, -1.0, -1.912e-07, 0.0, -1.0, -1.912e-07, 0.0, -1.0, -1.912e-07, 0.0, -1.0, -1.912e-07, 1.0, 0.0, 0.0, 1.0, 0.0, 0.0, 1.0, 0.0, 0.0, 1.0, 0.0, 0.0, 3.894e-06, 0.0, -1.0, 2.359e-06, 0.0, -1.0, 5.147e-06, 0.0, -1.0, 5.42e-07, 0.0, -1.0, 2.359e-06, 0.0, -1.0, 0.0, 0.0, -1.0, 0.0, 0.0, -1.0, 5.147e-06, 0.0, -1.0, 0.0, 0.0, -1.0, 0.0, 0.0, -1.0, 0.0, 0.0, -1.0, 0.0, 0.0, -1.0, 0.0, 0.0, -1.0, 3.894e-06, 0.0, -1.0, 5.42e-07, 0.0, -1.0, 0.0, 0.0, -1.0, 1.0, 0.0, 0.0, 1.0, 0.0, 0.0, 1.0, 0.0, 0.0, 1.0, 0.0, 0.0, 0.0, 1.0, 1.765e-07, 0.0, 1.0, 1.765e-07, 0.0, 1.0, 1.765e-07, 0.0, 1.0, 1.765e-07, -1.0, 0.0, 0.0, -1.0, 0.0, 0.0, -1.0, 0.0, 0.0, -1.0, 0.0, 0.0, 0.0, -1.0, -1.629e-07, 0.0, -1.0, -1.629e-07, 0.0, -1.0, -1.629e-07, 0.0, -1.0, -1.629e-07, 0.0, 7.402e-07, -1.0, 0.0, 7.402e-07, -1.0, 0.0, 9.86e-07, -1.0, 0.0, 9.86e-07, -1.0, 0.0, 7.402e-07, -1.0, 0.0, 7.402e-07, -1.0, 0.0, 9.86e-07, -1.0, 0.0, 9.86e-07, -1.0, 0.0, 7.402e-07, -1.0, 0.0, 7.402e-07, -1.0, 0.0, 9.86e-07, -1.0, 0.0, 9.86e-07, -1.0, 0.0, 7.402e-07, -1.0, 0.0, 7.402e-07, -1.0, 0.0, 9.86e-07, -1.0, 0.0, 9.86e-07, -1.0, 0.0, -1.0, -1.102e-07, 0.0, -1.0, -1.102e-07, 0.0, -1.0, -1.102e-07, 0.0, -1.0, -1.102e-07, 1.0, 2.773e-08, 0.0, 1.0, 2.773e-08, 0.0, 1.0, 2.773e-08, 0.0, 1.0, 2.773e-08, 0.0, 0.0, 1.0, 0.0, 0.0, 1.0, 0.0, 0.0, 1.0, 0.0, 0.0, 1.0, 0.0, -1.0, 5.098e-09, 0.0, -1.0, 5.098e-09, 0.0, -1.0, 5.098e-09, 0.0, -1.0, 5.098e-09, 0.0])] * 3)])

# ---- objects
ob_tree = bpy.data.objects.new('tree', me_pcube2)

# ---- transforms, parenting, visibility, modifiers, constraints
ob_tree.location = (0.0, 0.0, 0.0)
ob_tree.scale = (0.9975, 1.006, 0.9524)
ob_tree.lineart.crease_threshold = 0.0

# ---- collection membership
col_collection_1.objects.link(ob_tree)

# ---- scene / render settings (as saved in the file)
scene.frame_start = 1; scene.frame_end = 250; scene.frame_set(0)
scene.render.engine = 'BLENDER_EEVEE_NEXT'
scene.render.resolution_percentage = 50
scene.render.dither_intensity = 0.0
scene.cycles.use_denoising = False
scene.cycles.samples = 128
scene.cycles.sampling_pattern = 'TABULATED_SOBOL'
scene.cycles.light_sampling_threshold = 0.0
scene.cycles.use_adaptive_sampling = False
scene.cycles.use_light_tree = False
scene.cycles.blur_glossy = 0.0
scene.cycles.sample_clamp_indirect = 0.0
scene.view_settings.view_transform = 'Standard'
bpy.context.view_layer.update()

# ---- added for rendering (the .blend has no active camera and no usable light): camera, sun
cam_auto = bpy.data.cameras.new('AutoCamera')
cam_auto.lens = 50.0
cam_auto.sensor_width = 36.0
cam_auto.clip_end = 1000.0
ob_auto_camera = bpy.data.objects.new('AutoCamera', cam_auto)
scene.collection.objects.link(ob_auto_camera)
ob_auto_camera.location = (17.9156, -21.8455, 22.5588)
ob_auto_camera.rotation_euler = (1.09748, -7.21219e-08, 0.694738)
scene.camera = ob_auto_camera
light_auto_sun = bpy.data.lights.new('AutoSun', 'SUN')
light_auto_sun.energy = 3.0
light_auto_sun.angle = 0.0523599
ob_auto_sun = bpy.data.objects.new('AutoSun', light_auto_sun)
scene.collection.objects.link(ob_auto_sun)
ob_auto_sun.rotation_euler = (0.872665, 0.174533, 0.523599)
bpy.context.view_layer.update()
